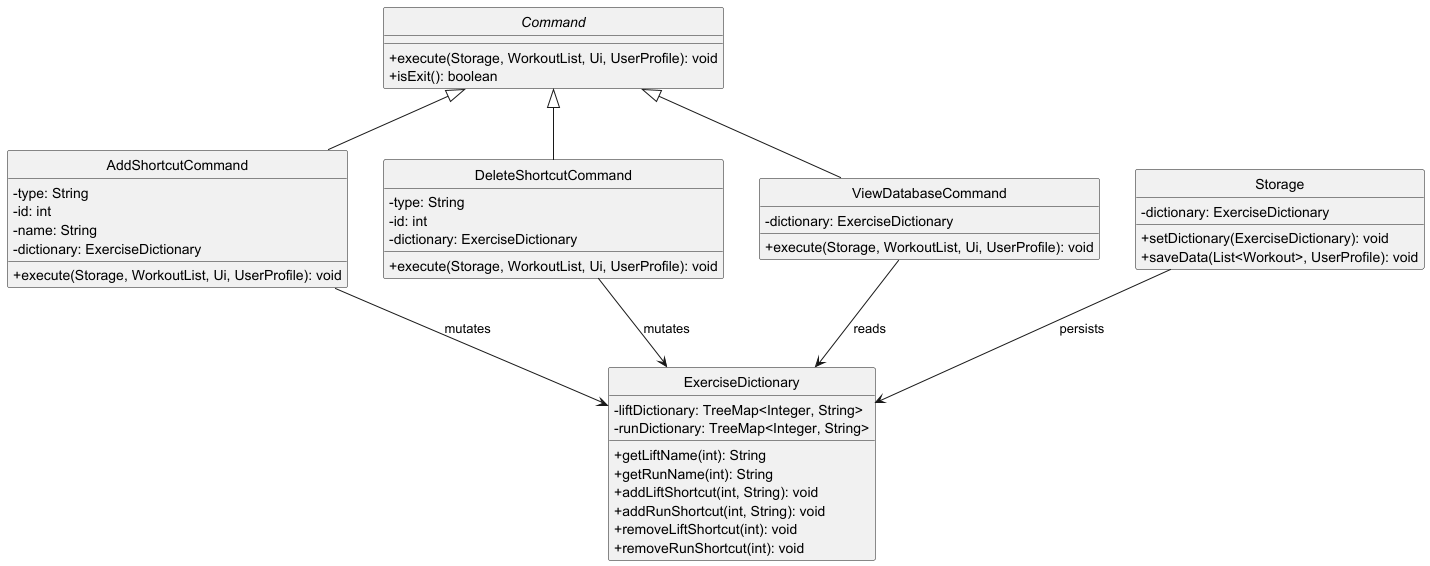

The diagram above was rendered by PlantUML. Its source (embedded in the PNG):
@startuml
hide circle
skinparam classAttributeIconSize 0

abstract class Command {
    + execute(Storage, WorkoutList, Ui, UserProfile): void
    + isExit(): boolean
}

class AddShortcutCommand {
    - type: String
    - id: int
    - name: String
    - dictionary: ExerciseDictionary
    + execute(Storage, WorkoutList, Ui, UserProfile): void
}

class DeleteShortcutCommand {
    - type: String
    - id: int
    - dictionary: ExerciseDictionary
    + execute(Storage, WorkoutList, Ui, UserProfile): void
}

class ViewDatabaseCommand {
    - dictionary: ExerciseDictionary
    + execute(Storage, WorkoutList, Ui, UserProfile): void
}

class Storage {
    - dictionary: ExerciseDictionary
    + setDictionary(ExerciseDictionary): void
    + saveData(List<Workout>, UserProfile): void
}

class ExerciseDictionary {
    - liftDictionary: TreeMap<Integer, String>
    - runDictionary: TreeMap<Integer, String>
    + getLiftName(int): String
    + getRunName(int): String
    + addLiftShortcut(int, String): void
    + addRunShortcut(int, String): void
    + removeLiftShortcut(int): void
    + removeRunShortcut(int): void
}

Command <|-- AddShortcutCommand
Command <|-- DeleteShortcutCommand
Command <|-- ViewDatabaseCommand
AddShortcutCommand --> ExerciseDictionary : mutates
DeleteShortcutCommand --> ExerciseDictionary : mutates
ViewDatabaseCommand --> ExerciseDictionary : reads
Storage --> ExerciseDictionary : persists
@enduml